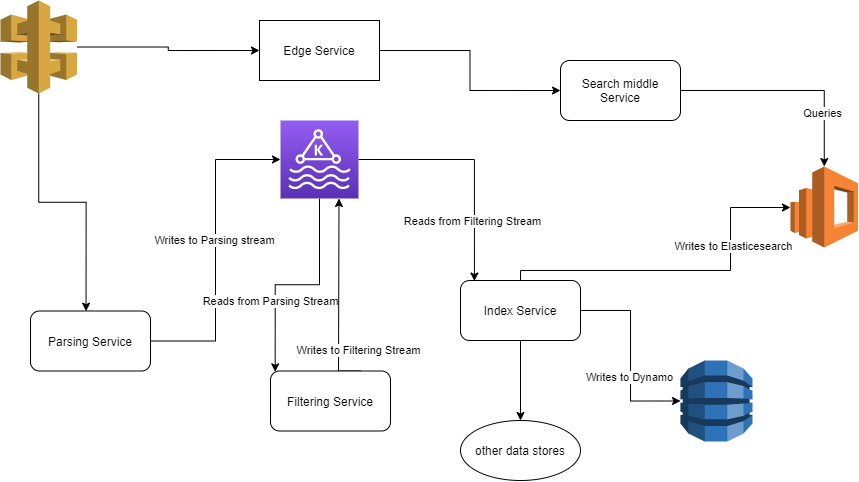

The diagram above was exported from draw.io. Its source (the exported page's mxGraphModel, read from the mxfile embedded in the PNG):
<mxGraphModel dx="981" dy="597" grid="1" gridSize="10" guides="1" tooltips="1" connect="1" arrows="1" fold="1" page="1" pageScale="1" pageWidth="1169" pageHeight="827" math="0" shadow="0">
  <root>
    <mxCell id="0" />
    <mxCell id="1" parent="0" />
    <mxCell id="1PN2e0b6WZ3G_CcDoo1n-5" style="edgeStyle=orthogonalEdgeStyle;rounded=0;orthogonalLoop=1;jettySize=auto;html=1;entryX=0.463;entryY=0.003;entryDx=0;entryDy=0;entryPerimeter=0;" edge="1" parent="1" source="1PN2e0b6WZ3G_CcDoo1n-2" target="1PN2e0b6WZ3G_CcDoo1n-3">
      <mxGeometry relative="1" as="geometry" />
    </mxCell>
    <mxCell id="1PN2e0b6WZ3G_CcDoo1n-28" style="edgeStyle=orthogonalEdgeStyle;rounded=0;orthogonalLoop=1;jettySize=auto;html=1;entryX=0;entryY=0.5;entryDx=0;entryDy=0;" edge="1" parent="1" source="1PN2e0b6WZ3G_CcDoo1n-2" target="1PN2e0b6WZ3G_CcDoo1n-26">
      <mxGeometry relative="1" as="geometry" />
    </mxCell>
    <mxCell id="1PN2e0b6WZ3G_CcDoo1n-2" value="" style="outlineConnect=0;dashed=0;verticalLabelPosition=bottom;verticalAlign=top;align=center;html=1;shape=mxgraph.aws3.api_gateway;fillColor=#D9A741;gradientColor=none;" vertex="1" parent="1">
      <mxGeometry x="190" y="40" width="76.5" height="93" as="geometry" />
    </mxCell>
    <mxCell id="1PN2e0b6WZ3G_CcDoo1n-6" style="edgeStyle=orthogonalEdgeStyle;rounded=0;orthogonalLoop=1;jettySize=auto;html=1;entryX=0;entryY=0.5;entryDx=0;entryDy=0;entryPerimeter=0;" edge="1" parent="1" source="1PN2e0b6WZ3G_CcDoo1n-3" target="1PN2e0b6WZ3G_CcDoo1n-4">
      <mxGeometry relative="1" as="geometry" />
    </mxCell>
    <mxCell id="1PN2e0b6WZ3G_CcDoo1n-7" value="Writes to Parsing stream" style="edgeLabel;html=1;align=center;verticalAlign=middle;resizable=0;points=[];" vertex="1" connectable="0" parent="1PN2e0b6WZ3G_CcDoo1n-6">
      <mxGeometry x="0.0669" y="1" relative="1" as="geometry">
        <mxPoint as="offset" />
      </mxGeometry>
    </mxCell>
    <mxCell id="1PN2e0b6WZ3G_CcDoo1n-3" value="Parsing Service" style="rounded=1;whiteSpace=wrap;html=1;" vertex="1" parent="1">
      <mxGeometry x="220" y="350.5" width="120" height="60" as="geometry" />
    </mxCell>
    <mxCell id="1PN2e0b6WZ3G_CcDoo1n-9" style="edgeStyle=orthogonalEdgeStyle;rounded=0;orthogonalLoop=1;jettySize=auto;html=1;entryX=0.039;entryY=0.014;entryDx=0;entryDy=0;entryPerimeter=0;" edge="1" parent="1" source="1PN2e0b6WZ3G_CcDoo1n-4" target="1PN2e0b6WZ3G_CcDoo1n-8">
      <mxGeometry relative="1" as="geometry" />
    </mxCell>
    <mxCell id="1PN2e0b6WZ3G_CcDoo1n-10" value="Reads from Parsing Stream" style="edgeLabel;html=1;align=center;verticalAlign=middle;resizable=0;points=[];" vertex="1" connectable="0" parent="1PN2e0b6WZ3G_CcDoo1n-9">
      <mxGeometry x="-0.3862" y="1" relative="1" as="geometry">
        <mxPoint x="-50" y="36" as="offset" />
      </mxGeometry>
    </mxCell>
    <mxCell id="1PN2e0b6WZ3G_CcDoo1n-14" style="edgeStyle=orthogonalEdgeStyle;rounded=0;orthogonalLoop=1;jettySize=auto;html=1;entryX=0.116;entryY=0.009;entryDx=0;entryDy=0;entryPerimeter=0;" edge="1" parent="1" source="1PN2e0b6WZ3G_CcDoo1n-4" target="1PN2e0b6WZ3G_CcDoo1n-13">
      <mxGeometry relative="1" as="geometry" />
    </mxCell>
    <mxCell id="1PN2e0b6WZ3G_CcDoo1n-15" value="Reads from Filtering Stream" style="edgeLabel;html=1;align=center;verticalAlign=middle;resizable=0;points=[];" vertex="1" connectable="0" parent="1PN2e0b6WZ3G_CcDoo1n-14">
      <mxGeometry x="0.5001" y="-2" relative="1" as="geometry">
        <mxPoint as="offset" />
      </mxGeometry>
    </mxCell>
    <mxCell id="1PN2e0b6WZ3G_CcDoo1n-4" value="" style="sketch=0;points=[[0,0,0],[0.25,0,0],[0.5,0,0],[0.75,0,0],[1,0,0],[0,1,0],[0.25,1,0],[0.5,1,0],[0.75,1,0],[1,1,0],[0,0.25,0],[0,0.5,0],[0,0.75,0],[1,0.25,0],[1,0.5,0],[1,0.75,0]];outlineConnect=0;fontColor=#232F3E;gradientColor=#945DF2;gradientDirection=north;fillColor=#5A30B5;strokeColor=#ffffff;dashed=0;verticalLabelPosition=bottom;verticalAlign=top;align=center;html=1;fontSize=12;fontStyle=0;aspect=fixed;shape=mxgraph.aws4.resourceIcon;resIcon=mxgraph.aws4.managed_streaming_for_kafka;" vertex="1" parent="1">
      <mxGeometry x="470" y="160" width="78" height="78" as="geometry" />
    </mxCell>
    <mxCell id="1PN2e0b6WZ3G_CcDoo1n-11" style="edgeStyle=orthogonalEdgeStyle;rounded=0;orthogonalLoop=1;jettySize=auto;html=1;exitX=0.75;exitY=0;exitDx=0;exitDy=0;entryX=0.75;entryY=1;entryDx=0;entryDy=0;entryPerimeter=0;" edge="1" parent="1" source="1PN2e0b6WZ3G_CcDoo1n-8" target="1PN2e0b6WZ3G_CcDoo1n-4">
      <mxGeometry relative="1" as="geometry">
        <mxPoint x="548" y="260" as="targetPoint" />
        <mxPoint x="558" y="380" as="sourcePoint" />
        <Array as="points">
          <mxPoint x="528" y="430" />
          <mxPoint x="528" y="290" />
        </Array>
      </mxGeometry>
    </mxCell>
    <mxCell id="1PN2e0b6WZ3G_CcDoo1n-12" value="Writes to Filtering Stream" style="edgeLabel;html=1;align=center;verticalAlign=middle;resizable=0;points=[];" vertex="1" connectable="0" parent="1PN2e0b6WZ3G_CcDoo1n-11">
      <mxGeometry x="-0.2759" y="-1" relative="1" as="geometry">
        <mxPoint x="19" y="3" as="offset" />
      </mxGeometry>
    </mxCell>
    <mxCell id="1PN2e0b6WZ3G_CcDoo1n-8" value="Filtering Service" style="rounded=1;whiteSpace=wrap;html=1;" vertex="1" parent="1">
      <mxGeometry x="460" y="410.5" width="120" height="60" as="geometry" />
    </mxCell>
    <mxCell id="1PN2e0b6WZ3G_CcDoo1n-17" style="edgeStyle=orthogonalEdgeStyle;rounded=0;orthogonalLoop=1;jettySize=auto;html=1;entryX=0;entryY=0.5;entryDx=0;entryDy=0;entryPerimeter=0;" edge="1" parent="1" source="1PN2e0b6WZ3G_CcDoo1n-13" target="1PN2e0b6WZ3G_CcDoo1n-16">
      <mxGeometry relative="1" as="geometry" />
    </mxCell>
    <mxCell id="1PN2e0b6WZ3G_CcDoo1n-18" value="Writes to Dynamo" style="edgeLabel;html=1;align=center;verticalAlign=middle;resizable=0;points=[];" vertex="1" connectable="0" parent="1PN2e0b6WZ3G_CcDoo1n-17">
      <mxGeometry x="0.2216" y="-1" relative="1" as="geometry">
        <mxPoint as="offset" />
      </mxGeometry>
    </mxCell>
    <mxCell id="1PN2e0b6WZ3G_CcDoo1n-20" style="edgeStyle=orthogonalEdgeStyle;rounded=0;orthogonalLoop=1;jettySize=auto;html=1;" edge="1" parent="1" source="1PN2e0b6WZ3G_CcDoo1n-13" target="1PN2e0b6WZ3G_CcDoo1n-19">
      <mxGeometry relative="1" as="geometry">
        <mxPoint x="920" y="260" as="targetPoint" />
        <Array as="points">
          <mxPoint x="710" y="310" />
          <mxPoint x="920" y="310" />
          <mxPoint x="920" y="247" />
        </Array>
      </mxGeometry>
    </mxCell>
    <mxCell id="1PN2e0b6WZ3G_CcDoo1n-21" value="Writes to Elasticesearch" style="edgeLabel;html=1;align=center;verticalAlign=middle;resizable=0;points=[];" vertex="1" connectable="0" parent="1PN2e0b6WZ3G_CcDoo1n-20">
      <mxGeometry x="0.4225" y="-3" relative="1" as="geometry">
        <mxPoint as="offset" />
      </mxGeometry>
    </mxCell>
    <mxCell id="1PN2e0b6WZ3G_CcDoo1n-31" value="" style="edgeStyle=orthogonalEdgeStyle;rounded=0;orthogonalLoop=1;jettySize=auto;html=1;" edge="1" parent="1" source="1PN2e0b6WZ3G_CcDoo1n-13" target="1PN2e0b6WZ3G_CcDoo1n-30">
      <mxGeometry relative="1" as="geometry" />
    </mxCell>
    <mxCell id="1PN2e0b6WZ3G_CcDoo1n-13" value="Index Service" style="rounded=1;whiteSpace=wrap;html=1;" vertex="1" parent="1">
      <mxGeometry x="650" y="320" width="120" height="60" as="geometry" />
    </mxCell>
    <mxCell id="1PN2e0b6WZ3G_CcDoo1n-16" value="" style="outlineConnect=0;dashed=0;verticalLabelPosition=bottom;verticalAlign=top;align=center;html=1;shape=mxgraph.aws3.dynamo_db;fillColor=#2E73B8;gradientColor=none;" vertex="1" parent="1">
      <mxGeometry x="870" y="400" width="72" height="81" as="geometry" />
    </mxCell>
    <mxCell id="1PN2e0b6WZ3G_CcDoo1n-19" value="" style="outlineConnect=0;dashed=0;verticalLabelPosition=bottom;verticalAlign=top;align=center;html=1;shape=mxgraph.aws3.elasticsearch_service;fillColor=#F58534;gradientColor=none;" vertex="1" parent="1">
      <mxGeometry x="980" y="206" width="67.5" height="81" as="geometry" />
    </mxCell>
    <mxCell id="1PN2e0b6WZ3G_CcDoo1n-23" style="edgeStyle=orthogonalEdgeStyle;rounded=0;orthogonalLoop=1;jettySize=auto;html=1;" edge="1" parent="1" source="1PN2e0b6WZ3G_CcDoo1n-22" target="1PN2e0b6WZ3G_CcDoo1n-19">
      <mxGeometry relative="1" as="geometry" />
    </mxCell>
    <mxCell id="1PN2e0b6WZ3G_CcDoo1n-24" value="Queries" style="edgeLabel;html=1;align=center;verticalAlign=middle;resizable=0;points=[];" vertex="1" connectable="0" parent="1PN2e0b6WZ3G_CcDoo1n-23">
      <mxGeometry x="0.5106" y="-2" relative="1" as="geometry">
        <mxPoint as="offset" />
      </mxGeometry>
    </mxCell>
    <mxCell id="1PN2e0b6WZ3G_CcDoo1n-22" value="Search middle Service" style="rounded=1;whiteSpace=wrap;html=1;" vertex="1" parent="1">
      <mxGeometry x="750" y="100" width="120" height="60" as="geometry" />
    </mxCell>
    <mxCell id="1PN2e0b6WZ3G_CcDoo1n-27" style="edgeStyle=orthogonalEdgeStyle;rounded=0;orthogonalLoop=1;jettySize=auto;html=1;entryX=0;entryY=0.5;entryDx=0;entryDy=0;" edge="1" parent="1" source="1PN2e0b6WZ3G_CcDoo1n-26" target="1PN2e0b6WZ3G_CcDoo1n-22">
      <mxGeometry relative="1" as="geometry" />
    </mxCell>
    <mxCell id="1PN2e0b6WZ3G_CcDoo1n-26" value="Edge Service" style="whiteSpace=wrap;html=1;" vertex="1" parent="1">
      <mxGeometry x="449" y="60" width="120" height="60" as="geometry" />
    </mxCell>
    <mxCell id="1PN2e0b6WZ3G_CcDoo1n-30" value="other data stores" style="ellipse;whiteSpace=wrap;html=1;rounded=1;" vertex="1" parent="1">
      <mxGeometry x="650" y="460" width="120" height="60" as="geometry" />
    </mxCell>
  </root>
</mxGraphModel>